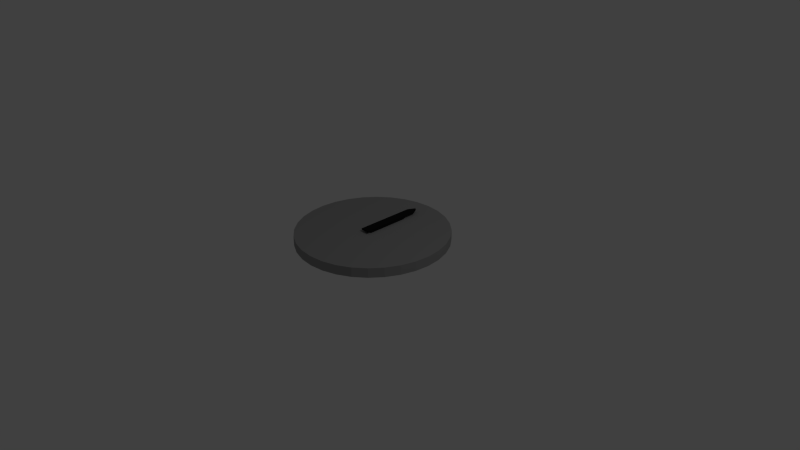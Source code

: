 # Source: clock.blend  (saved by Blender 2.69.0; exported with 4.5.12 LTS)
import bpy
from mathutils import Matrix  # noqa: F401  (used for matrix-valued properties, if any)

bpy.ops.wm.read_factory_settings(use_empty=True)
scene = bpy.context.scene
scene.name = 'Scene'

# ---- collections
col_collection_1 = bpy.data.collections.new('Collection 1'); scene.collection.children.link(col_collection_1)

# ---- materials (node trees are filled in below, after node groups)
mat_material_003 = bpy.data.materials.new('Material.003')
mat_material_003.alpha_threshold = 0.0
mat_material_003.use_transparent_shadow = False
mat_material_003.diffuse_color = (0.01341, 0.01341, 0.01341, 1.0)
mat_material_003.roughness = 0.5
mat_material_003.line_color = (0.0, 0.0, 0.0, 1.0)
mat_material_001 = bpy.data.materials.new('Material.001')
mat_material_001.alpha_threshold = 0.0
mat_material_001.use_transparent_shadow = False
mat_material_001.diffuse_color = (0.3185, 0.3185, 0.3185, 1.0)
mat_material_001.roughness = 0.5
mat_material_001.line_color = (0.0, 0.0, 0.0, 1.0)

# ---- material node trees

# ---- world
world_world = bpy.data.worlds.new('World'); scene.world = world_world
world_world.color = (0.05088, 0.05088, 0.05088)
world_world.use_sun_shadow = False
world_world.sun_shadow_jitter_overblur = 0.0
world_world.cycles.sampling_method = 'MANUAL'
world_world.cycles.sample_map_resolution = 256

# ---- cameras
cam_camera = bpy.data.cameras.new('Camera')
cam_camera.clip_end = 100.0
cam_camera.lens = 35.0
cam_camera.sensor_width = 32.0
cam_camera.sensor_height = 18.0
cam_camera.ortho_scale = 7.314
cam_camera.dof.focus_distance = 0.0
cam_camera.dof.aperture_fstop = 128.0

# ---- lights
light_lamp = bpy.data.lights.new('Lamp', 'POINT')
light_lamp.transmission_factor = 0.0
light_lamp.cutoff_distance = 30.0
light_lamp.energy = 100.0
light_lamp.shadow_buffer_clip_start = 1.001
light_lamp.shadow_soft_size = 0.1
light_lamp.shadow_maximum_resolution = 0.006
light_lamp.use_absolute_resolution = True
light_lamp.cycles.use_multiple_importance_sampling = False

# ---- meshes
me_cylinder_001 = bpy.data.meshes.new('Cylinder.001')
me_cylinder_001.from_pydata([(0.0, 1.0, 0.28), (0.0, 1.0, -0.28), (0.1951, 0.9808, 0.28), (0.1951, 0.9808, -0.28), (0.3827, 0.9239, 0.28), (0.3827, 0.9239, -0.28), (0.5556, 0.8315, 0.28), (0.5556, 0.8315, -0.28), (0.7071, 0.7071, 0.28), (0.7071, 0.7071, -0.28), (0.8315, 0.5556, 0.28), (0.8315, 0.5556, -0.28), (0.9239, 0.3827, 0.28), (0.9239, 0.3827, -0.28), (0.9808, 0.1951, 0.28), (0.9808, 0.1951, -0.28), (1.0, 1.192e-07, 0.28), (1.0, 1.192e-07, -0.28), (0.9808, -0.1951, 0.28), (0.9808, -0.1951, -0.28), (0.9239, -0.3827, 0.28), (0.9239, -0.3827, -0.28), (0.8315, -0.5556, 0.28), (0.8315, -0.5556, -0.28), (0.7071, -0.7071, 0.28), (0.7071, -0.7071, -0.28), (0.5556, -0.8315, 0.28), (0.5556, -0.8315, -0.28), (0.3827, -0.9239, 0.28), (0.3827, -0.9239, -0.28), (0.1951, -0.9808, 0.28), (0.1951, -0.9808, -0.28), (-4.768e-07, -1.0, 0.28), (-4.768e-07, -1.0, -0.28), (-0.1951, -0.9808, 0.28), (-0.1951, -0.9808, -0.28), (-0.3827, -0.9239, 0.28), (-0.3827, -0.9239, -0.28), (-0.5556, -0.8315, 0.28), (-0.5556, -0.8315, -0.28), (-0.7071, -0.7071, 0.28), (-0.7071, -0.7071, -0.28), (-0.8315, -0.5556, 0.28), (-0.8315, -0.5556, -0.28), (-0.9239, -0.3827, 0.28), (-0.9239, -0.3827, -0.28), (-0.9808, -0.1951, 0.28), (-0.9808, -0.1951, -0.28), (-1.0, 9.537e-07, 0.28), (-1.0, 9.537e-07, -0.28), (-0.9808, 0.1951, 0.28), (-0.9808, 0.1951, -0.28), (-0.9239, 0.3827, 0.28), (-0.9239, 0.3827, -0.28), (-0.8315, 0.5556, 0.28), (-0.8315, 0.5556, -0.28), (-0.7071, 0.7071, 0.28), (-0.7071, 0.7071, -0.28), (-0.5556, 0.8315, 0.28), (-0.5556, 0.8315, -0.28), (-0.3827, 0.9239, 0.28), (-0.3827, 0.9239, -0.28), (-0.1951, 0.9808, 0.28), (-0.1951, 0.9808, -0.28)], [], [(0, 1, 3, 2), (2, 3, 5, 4), (4, 5, 7, 6), (6, 7, 9, 8), (8, 9, 11, 10), (10, 11, 13, 12), (12, 13, 15, 14), (14, 15, 17, 16), (16, 17, 19, 18), (18, 19, 21, 20), (20, 21, 23, 22), (22, 23, 25, 24), (24, 25, 27, 26), (26, 27, 29, 28), (28, 29, 31, 30), (30, 31, 33, 32), (32, 33, 35, 34), (34, 35, 37, 36), (36, 37, 39, 38), (38, 39, 41, 40), (40, 41, 43, 42), (42, 43, 45, 44), (44, 45, 47, 46), (46, 47, 49, 48), (48, 49, 51, 50), (50, 51, 53, 52), (52, 53, 55, 54), (54, 55, 57, 56), (56, 57, 59, 58), (58, 59, 61, 60), (3, 1, 63, 61, 59, 57, 55, 53, 51, 49, 47, 45, 43, 41, 39, 37, 35, 33, 31, 29, 27, 25, 23, 21, 19, 17, 15, 13, 11, 9, 7, 5), (62, 63, 1, 0), (60, 61, 63, 62), (0, 2, 4, 6, 8, 10, 12, 14, 16, 18, 20, 22, 24, 26, 28, 30, 32, 34, 36, 38, 40, 42, 44, 46, 48, 50, 52, 54, 56, 58, 60, 62)])
me_cylinder_001.use_remesh_preserve_volume = False
me_cylinder_001.use_remesh_preserve_attributes = False
me_cylinder_001.use_mirror_vertex_groups = False
me_cylinder_001.update()
me_minutehand = bpy.data.meshes.new('MinuteHand')
me_minutehand.from_pydata([(-0.05882, -0.1304, -0.02251), (-0.007597, 0.7567, -0.02251), (0.007597, 0.7567, -0.02251), (0.05882, -0.1304, -0.02251), (-0.05882, -0.1304, 0.02251), (-0.007597, 0.7567, 0.02251), (0.007597, 0.7567, 0.02251), (0.05882, -0.1304, 0.02251), (-0.05882, 0.6688, 0.02251), (-0.05882, 0.6688, -0.02251), (0.05882, 0.6688, 0.02251), (0.05882, 0.6688, -0.02251), (-0.05882, 0.0, -0.02251), (0.05882, 0.0, 0.02251), (-0.05882, 0.0, 0.02251), (0.05882, 0.0, -0.02251)], [], [(8, 5, 1, 9), (5, 6, 2, 1), (13, 7, 3, 15), (7, 4, 0, 3), (9, 1, 2, 11), (10, 6, 5, 8), (14, 8, 9, 12), (6, 10, 11, 2), (12, 9, 11, 15), (13, 10, 8, 14), (10, 13, 15, 11), (4, 14, 12, 0), (0, 12, 15, 3), (7, 13, 14, 4)])
me_minutehand.materials.append(mat_material_003)
me_minutehand.use_remesh_preserve_volume = False
me_minutehand.use_remesh_preserve_attributes = False
me_minutehand.use_mirror_vertex_groups = False
me_minutehand.update()
me_clockface = bpy.data.meshes.new('ClockFace')
me_clockface.from_pydata([(0.0, 1.0, 0.06369), (0.0, 1.0, -0.06369), (0.1951, 0.9808, 0.06369), (0.1951, 0.9808, -0.06369), (0.3827, 0.9239, 0.06369), (0.3827, 0.9239, -0.06369), (0.5556, 0.8315, 0.06369), (0.5556, 0.8315, -0.06369), (0.7071, 0.7071, 0.06369), (0.7071, 0.7071, -0.06369), (0.8315, 0.5556, 0.06369), (0.8315, 0.5556, -0.06369), (0.9239, 0.3827, 0.06369), (0.9239, 0.3827, -0.06369), (0.9808, 0.1951, 0.06369), (0.9808, 0.1951, -0.06369), (1.0, 7.55e-08, 0.06369), (1.0, 7.55e-08, -0.06369), (0.9808, -0.1951, 0.06369), (0.9808, -0.1951, -0.06369), (0.9239, -0.3827, 0.06369), (0.9239, -0.3827, -0.06369), (0.8315, -0.5556, 0.06369), (0.8315, -0.5556, -0.06369), (0.7071, -0.7071, 0.06369), (0.7071, -0.7071, -0.06369), (0.5556, -0.8315, 0.06369), (0.5556, -0.8315, -0.06369), (0.3827, -0.9239, 0.06369), (0.3827, -0.9239, -0.06369), (0.1951, -0.9808, 0.06369), (0.1951, -0.9808, -0.06369), (-3.258e-07, -1.0, 0.06369), (-3.258e-07, -1.0, -0.06369), (-0.1951, -0.9808, 0.06369), (-0.1951, -0.9808, -0.06369), (-0.3827, -0.9239, 0.06369), (-0.3827, -0.9239, -0.06369), (-0.5556, -0.8315, 0.06369), (-0.5556, -0.8315, -0.06369), (-0.7071, -0.7071, 0.06369), (-0.7071, -0.7071, -0.06369), (-0.8315, -0.5556, 0.06369), (-0.8315, -0.5556, -0.06369), (-0.9239, -0.3827, 0.06369), (-0.9239, -0.3827, -0.06369), (-0.9808, -0.1951, 0.06369), (-0.9808, -0.1951, -0.06369), (-1.0, 9.656e-07, 0.06369), (-1.0, 9.656e-07, -0.06369), (-0.9808, 0.1951, 0.06369), (-0.9808, 0.1951, -0.06369), (-0.9239, 0.3827, 0.06369), (-0.9239, 0.3827, -0.06369), (-0.8315, 0.5556, 0.06369), (-0.8315, 0.5556, -0.06369), (-0.7071, 0.7071, 0.06369), (-0.7071, 0.7071, -0.06369), (-0.5556, 0.8315, 0.06369), (-0.5556, 0.8315, -0.06369), (-0.3827, 0.9239, 0.06369), (-0.3827, 0.9239, -0.06369), (-0.1951, 0.9808, 0.06369), (-0.1951, 0.9808, -0.06369)], [], [(0, 1, 3, 2), (2, 3, 5, 4), (4, 5, 7, 6), (6, 7, 9, 8), (8, 9, 11, 10), (10, 11, 13, 12), (12, 13, 15, 14), (14, 15, 17, 16), (16, 17, 19, 18), (18, 19, 21, 20), (20, 21, 23, 22), (22, 23, 25, 24), (24, 25, 27, 26), (26, 27, 29, 28), (28, 29, 31, 30), (30, 31, 33, 32), (32, 33, 35, 34), (34, 35, 37, 36), (36, 37, 39, 38), (38, 39, 41, 40), (40, 41, 43, 42), (42, 43, 45, 44), (44, 45, 47, 46), (46, 47, 49, 48), (48, 49, 51, 50), (50, 51, 53, 52), (52, 53, 55, 54), (54, 55, 57, 56), (56, 57, 59, 58), (58, 59, 61, 60), (3, 1, 63, 61, 59, 57, 55, 53, 51, 49, 47, 45, 43, 41, 39, 37, 35, 33, 31, 29, 27, 25, 23, 21, 19, 17, 15, 13, 11, 9, 7, 5), (62, 63, 1, 0), (60, 61, 63, 62), (0, 2, 4, 6, 8, 10, 12, 14, 16, 18, 20, 22, 24, 26, 28, 30, 32, 34, 36, 38, 40, 42, 44, 46, 48, 50, 52, 54, 56, 58, 60, 62)])
me_clockface.materials.append(mat_material_001)
me_clockface.materials.append(None)
me_clockface.use_remesh_preserve_volume = False
me_clockface.use_remesh_preserve_attributes = False
me_clockface.use_mirror_vertex_groups = False
me_clockface.update()
me_hourhand = bpy.data.meshes.new('HourHand')
me_hourhand.from_pydata([(-0.09647, 0.01468, -0.04501), (0.5033, 0.2809, -0.04501), (0.5105, 0.2676, -0.04501), (-0.04049, -0.08879, -0.04501), (-0.09647, 0.01468, 0.0), (0.5033, 0.2809, 0.0), (0.5105, 0.2676, 0.0), (-0.04049, -0.08879, 0.0), (0.4016, 0.2842, 0.0), (0.4016, 0.2842, -0.04501), (0.4576, 0.1807, 0.0), (0.4576, 0.1807, -0.04501), (-0.02799, 0.05174, -0.04501), (0.02799, -0.05174, 0.0), (-0.02799, 0.05174, 0.0), (0.02799, -0.05174, -0.04501), (0.0, -3.725e-09, 0.0)], [], [(8, 5, 1, 9), (5, 6, 2, 1), (13, 7, 3, 15), (7, 4, 0, 3), (9, 1, 2, 11), (10, 6, 5, 8), (14, 8, 9, 12), (6, 10, 11, 2), (12, 9, 11, 15), (13, 10, 8, 14, 16), (10, 13, 15, 11), (4, 14, 12, 0), (0, 12, 15, 3), (7, 13, 16, 14, 4)])
me_hourhand.materials.append(mat_material_003)
me_hourhand.use_remesh_preserve_volume = False
me_hourhand.use_remesh_preserve_attributes = False
me_hourhand.use_mirror_vertex_groups = False
me_hourhand.update()

# ---- objects
ob_cylinder_001 = bpy.data.objects.new('Cylinder.001', me_cylinder_001)
ob_minutehand = bpy.data.objects.new('MinuteHand', me_minutehand)
ob_clockface = bpy.data.objects.new('ClockFace', me_clockface)
ob_lamp = bpy.data.objects.new('Lamp', light_lamp)
ob_camera = bpy.data.objects.new('Camera', cam_camera)
ob_hourhand = bpy.data.objects.new('HourHand', me_hourhand)

# ---- transforms, parenting, visibility, modifiers, constraints
ob_cylinder_001.location = (0.0009284, -0.007522, 0.3655)
ob_cylinder_001.scale = (0.019, 0.019, 0.109)
ob_cylinder_001.lineart.crease_threshold = 0.0
ob_minutehand.location = (0.0003993, -0.007669, 0.3892)
ob_minutehand.scale = (1.0, 1.0, -0.417)
ob_minutehand.lineart.crease_threshold = 0.0
_vg = ob_minutehand.vertex_groups.new(name='Minutes')
ob_clockface.location = (0.001371, -0.007822, 0.29)
ob_clockface.lineart.crease_threshold = 0.0
ob_lamp.location = (4.076, 1.005, 5.904)
ob_lamp.rotation_euler = (0.6503, 0.05522, 1.866)
ob_lamp.lock_rotations_4d = False
ob_lamp.empty_display_type = 'ARROWS'
ob_lamp.color = (0.0, 0.0, 0.0, 0.0)
ob_lamp.lineart.crease_threshold = 0.0
ob_camera.location = (7.481, -6.508, 5.344)
ob_camera.rotation_euler = (1.109, 0.01082, 0.8149)
ob_camera.lock_rotations_4d = False
ob_camera.empty_display_type = 'ARROWS'
ob_camera.color = (0.0, 0.0, 0.0, 0.0)
ob_camera.display_type = 'WIRE'
ob_camera.lineart.crease_threshold = 0.0
ob_hourhand.location = (0.001909, -0.007522, 0.3783)
ob_hourhand.rotation_euler = (0.0, -0.0, 1.076)
ob_hourhand.scale = (1.0, 1.0, 0.4233)
ob_hourhand.lineart.crease_threshold = 0.0
_vg = ob_hourhand.vertex_groups.new(name='Hours')

# ---- collection membership
col_collection_1.objects.link(ob_cylinder_001)
col_collection_1.objects.link(ob_minutehand)
col_collection_1.objects.link(ob_clockface)
col_collection_1.objects.link(ob_lamp)
col_collection_1.objects.link(ob_camera)
col_collection_1.objects.link(ob_hourhand)

# ---- scene / render settings (as saved in the file)
scene.camera = ob_camera
scene.frame_start = 1; scene.frame_end = 250; scene.frame_set(20)
scene.render.engine = 'BLENDER_EEVEE_NEXT'
scene.render.image_settings.compression = 90
scene.render.resolution_percentage = 50
scene.render.dither_intensity = 0.0
scene.cycles.use_denoising = False
scene.cycles.samples = 10
scene.cycles.sampling_pattern = 'TABULATED_SOBOL'
scene.cycles.light_sampling_threshold = 0.0
scene.cycles.use_adaptive_sampling = False
scene.cycles.use_light_tree = False
scene.cycles.blur_glossy = 0.0
scene.cycles.volume_bounces = 1
scene.cycles.pixel_filter_type = 'GAUSSIAN'
scene.cycles.sample_clamp_indirect = 0.0
scene.view_settings.view_transform = 'Standard'
bpy.context.view_layer.update()
